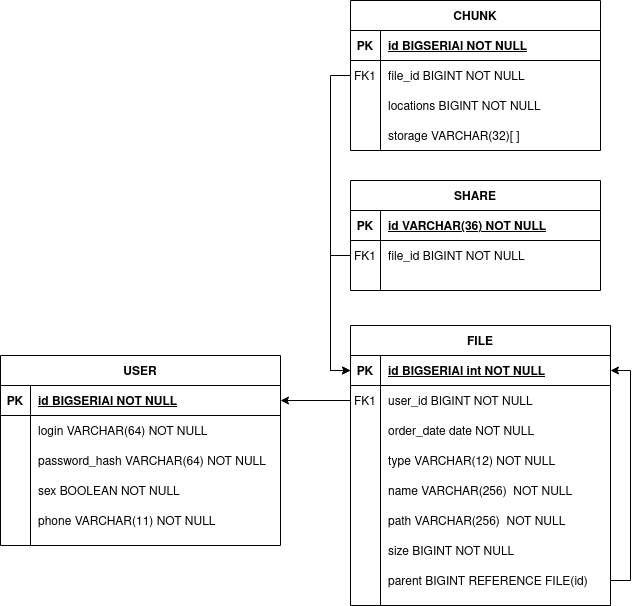

The diagram above was exported from draw.io. Its source (the exported page's mxGraphModel, read from the mxfile embedded in the PNG):
<mxGraphModel dx="1350" dy="804" grid="1" gridSize="10" guides="1" tooltips="1" connect="1" arrows="1" fold="1" page="1" pageScale="1" pageWidth="850" pageHeight="1100" math="0" shadow="0" extFonts="Permanent Marker^https://fonts.googleapis.com/css?family=Permanent+Marker">
  <root>
    <mxCell id="0" />
    <mxCell id="1" parent="0" />
    <mxCell id="C-vyLk0tnHw3VtMMgP7b-2" value="FILE" style="shape=table;startSize=30;container=1;collapsible=1;childLayout=tableLayout;fixedRows=1;rowLines=0;fontStyle=1;align=center;resizeLast=1;" parent="1" vertex="1">
      <mxGeometry x="460" y="355" width="260" height="280" as="geometry" />
    </mxCell>
    <mxCell id="C-vyLk0tnHw3VtMMgP7b-3" value="" style="shape=partialRectangle;collapsible=0;dropTarget=0;pointerEvents=0;fillColor=none;points=[[0,0.5],[1,0.5]];portConstraint=eastwest;top=0;left=0;right=0;bottom=1;" parent="C-vyLk0tnHw3VtMMgP7b-2" vertex="1">
      <mxGeometry y="30" width="260" height="30" as="geometry" />
    </mxCell>
    <mxCell id="C-vyLk0tnHw3VtMMgP7b-4" value="PK" style="shape=partialRectangle;overflow=hidden;connectable=0;fillColor=none;top=0;left=0;bottom=0;right=0;fontStyle=1;" parent="C-vyLk0tnHw3VtMMgP7b-3" vertex="1">
      <mxGeometry width="30" height="30" as="geometry" />
    </mxCell>
    <mxCell id="C-vyLk0tnHw3VtMMgP7b-5" value="id BIGSERIAl int NOT NULL " style="shape=partialRectangle;overflow=hidden;connectable=0;fillColor=none;top=0;left=0;bottom=0;right=0;align=left;spacingLeft=6;fontStyle=5;" parent="C-vyLk0tnHw3VtMMgP7b-3" vertex="1">
      <mxGeometry x="30" width="230" height="30" as="geometry" />
    </mxCell>
    <mxCell id="C-vyLk0tnHw3VtMMgP7b-6" value="" style="shape=partialRectangle;collapsible=0;dropTarget=0;pointerEvents=0;fillColor=none;points=[[0,0.5],[1,0.5]];portConstraint=eastwest;top=0;left=0;right=0;bottom=0;" parent="C-vyLk0tnHw3VtMMgP7b-2" vertex="1">
      <mxGeometry y="60" width="260" height="30" as="geometry" />
    </mxCell>
    <mxCell id="C-vyLk0tnHw3VtMMgP7b-7" value="FK1" style="shape=partialRectangle;overflow=hidden;connectable=0;fillColor=none;top=0;left=0;bottom=0;right=0;" parent="C-vyLk0tnHw3VtMMgP7b-6" vertex="1">
      <mxGeometry width="30" height="30" as="geometry" />
    </mxCell>
    <mxCell id="C-vyLk0tnHw3VtMMgP7b-8" value="user_id BIGINT NOT NULL" style="shape=partialRectangle;overflow=hidden;connectable=0;fillColor=none;top=0;left=0;bottom=0;right=0;align=left;spacingLeft=6;" parent="C-vyLk0tnHw3VtMMgP7b-6" vertex="1">
      <mxGeometry x="30" width="230" height="30" as="geometry" />
    </mxCell>
    <mxCell id="C-vyLk0tnHw3VtMMgP7b-9" value="" style="shape=partialRectangle;collapsible=0;dropTarget=0;pointerEvents=0;fillColor=none;points=[[0,0.5],[1,0.5]];portConstraint=eastwest;top=0;left=0;right=0;bottom=0;" parent="C-vyLk0tnHw3VtMMgP7b-2" vertex="1">
      <mxGeometry y="90" width="260" height="30" as="geometry" />
    </mxCell>
    <mxCell id="C-vyLk0tnHw3VtMMgP7b-10" value="" style="shape=partialRectangle;overflow=hidden;connectable=0;fillColor=none;top=0;left=0;bottom=0;right=0;" parent="C-vyLk0tnHw3VtMMgP7b-9" vertex="1">
      <mxGeometry width="30" height="30" as="geometry" />
    </mxCell>
    <mxCell id="C-vyLk0tnHw3VtMMgP7b-11" value="order_date date NOT NULL" style="shape=partialRectangle;overflow=hidden;connectable=0;fillColor=none;top=0;left=0;bottom=0;right=0;align=left;spacingLeft=6;" parent="C-vyLk0tnHw3VtMMgP7b-9" vertex="1">
      <mxGeometry x="30" width="230" height="30" as="geometry" />
    </mxCell>
    <mxCell id="77K1l9T2cYWj8vdlIYly-48" style="shape=partialRectangle;collapsible=0;dropTarget=0;pointerEvents=0;fillColor=none;points=[[0,0.5],[1,0.5]];portConstraint=eastwest;top=0;left=0;right=0;bottom=0;" parent="C-vyLk0tnHw3VtMMgP7b-2" vertex="1">
      <mxGeometry y="120" width="260" height="30" as="geometry" />
    </mxCell>
    <mxCell id="77K1l9T2cYWj8vdlIYly-49" style="shape=partialRectangle;overflow=hidden;connectable=0;fillColor=none;top=0;left=0;bottom=0;right=0;" parent="77K1l9T2cYWj8vdlIYly-48" vertex="1">
      <mxGeometry width="30" height="30" as="geometry" />
    </mxCell>
    <mxCell id="77K1l9T2cYWj8vdlIYly-50" value="type VARCHAR(12) NOT NULL" style="shape=partialRectangle;overflow=hidden;connectable=0;fillColor=none;top=0;left=0;bottom=0;right=0;align=left;spacingLeft=6;" parent="77K1l9T2cYWj8vdlIYly-48" vertex="1">
      <mxGeometry x="30" width="230" height="30" as="geometry" />
    </mxCell>
    <mxCell id="77K1l9T2cYWj8vdlIYly-45" style="shape=partialRectangle;collapsible=0;dropTarget=0;pointerEvents=0;fillColor=none;points=[[0,0.5],[1,0.5]];portConstraint=eastwest;top=0;left=0;right=0;bottom=0;" parent="C-vyLk0tnHw3VtMMgP7b-2" vertex="1">
      <mxGeometry y="150" width="260" height="30" as="geometry" />
    </mxCell>
    <mxCell id="77K1l9T2cYWj8vdlIYly-46" style="shape=partialRectangle;overflow=hidden;connectable=0;fillColor=none;top=0;left=0;bottom=0;right=0;" parent="77K1l9T2cYWj8vdlIYly-45" vertex="1">
      <mxGeometry width="30" height="30" as="geometry" />
    </mxCell>
    <mxCell id="77K1l9T2cYWj8vdlIYly-47" value="name VARCHAR(256)  NOT NULL" style="shape=partialRectangle;overflow=hidden;connectable=0;fillColor=none;top=0;left=0;bottom=0;right=0;align=left;spacingLeft=6;" parent="77K1l9T2cYWj8vdlIYly-45" vertex="1">
      <mxGeometry x="30" width="230" height="30" as="geometry" />
    </mxCell>
    <mxCell id="77K1l9T2cYWj8vdlIYly-42" style="shape=partialRectangle;collapsible=0;dropTarget=0;pointerEvents=0;fillColor=none;points=[[0,0.5],[1,0.5]];portConstraint=eastwest;top=0;left=0;right=0;bottom=0;" parent="C-vyLk0tnHw3VtMMgP7b-2" vertex="1">
      <mxGeometry y="180" width="260" height="30" as="geometry" />
    </mxCell>
    <mxCell id="77K1l9T2cYWj8vdlIYly-43" style="shape=partialRectangle;overflow=hidden;connectable=0;fillColor=none;top=0;left=0;bottom=0;right=0;" parent="77K1l9T2cYWj8vdlIYly-42" vertex="1">
      <mxGeometry width="30" height="30" as="geometry" />
    </mxCell>
    <mxCell id="77K1l9T2cYWj8vdlIYly-44" value="path VARCHAR(256)  NOT NULL" style="shape=partialRectangle;overflow=hidden;connectable=0;fillColor=none;top=0;left=0;bottom=0;right=0;align=left;spacingLeft=6;" parent="77K1l9T2cYWj8vdlIYly-42" vertex="1">
      <mxGeometry x="30" width="230" height="30" as="geometry" />
    </mxCell>
    <mxCell id="77K1l9T2cYWj8vdlIYly-87" style="shape=partialRectangle;collapsible=0;dropTarget=0;pointerEvents=0;fillColor=none;points=[[0,0.5],[1,0.5]];portConstraint=eastwest;top=0;left=0;right=0;bottom=0;" parent="C-vyLk0tnHw3VtMMgP7b-2" vertex="1">
      <mxGeometry y="210" width="260" height="30" as="geometry" />
    </mxCell>
    <mxCell id="77K1l9T2cYWj8vdlIYly-88" style="shape=partialRectangle;overflow=hidden;connectable=0;fillColor=none;top=0;left=0;bottom=0;right=0;" parent="77K1l9T2cYWj8vdlIYly-87" vertex="1">
      <mxGeometry width="30" height="30" as="geometry" />
    </mxCell>
    <mxCell id="77K1l9T2cYWj8vdlIYly-89" value="size BIGINT NOT NULL" style="shape=partialRectangle;overflow=hidden;connectable=0;fillColor=none;top=0;left=0;bottom=0;right=0;align=left;spacingLeft=6;" parent="77K1l9T2cYWj8vdlIYly-87" vertex="1">
      <mxGeometry x="30" width="230" height="30" as="geometry" />
    </mxCell>
    <mxCell id="77K1l9T2cYWj8vdlIYly-74" style="edgeStyle=orthogonalEdgeStyle;rounded=0;orthogonalLoop=1;jettySize=auto;html=1;exitX=1;exitY=0.5;exitDx=0;exitDy=0;entryX=1;entryY=0.5;entryDx=0;entryDy=0;" parent="C-vyLk0tnHw3VtMMgP7b-2" source="77K1l9T2cYWj8vdlIYly-65" target="C-vyLk0tnHw3VtMMgP7b-3" edge="1">
      <mxGeometry relative="1" as="geometry" />
    </mxCell>
    <mxCell id="77K1l9T2cYWj8vdlIYly-65" style="shape=partialRectangle;collapsible=0;dropTarget=0;pointerEvents=0;fillColor=none;points=[[0,0.5],[1,0.5]];portConstraint=eastwest;top=0;left=0;right=0;bottom=0;" parent="C-vyLk0tnHw3VtMMgP7b-2" vertex="1">
      <mxGeometry y="240" width="260" height="30" as="geometry" />
    </mxCell>
    <mxCell id="77K1l9T2cYWj8vdlIYly-66" style="shape=partialRectangle;overflow=hidden;connectable=0;fillColor=none;top=0;left=0;bottom=0;right=0;" parent="77K1l9T2cYWj8vdlIYly-65" vertex="1">
      <mxGeometry width="30" height="30" as="geometry" />
    </mxCell>
    <mxCell id="77K1l9T2cYWj8vdlIYly-67" value="parent BIGINT REFERENCE FILE(id)" style="shape=partialRectangle;overflow=hidden;connectable=0;fillColor=none;top=0;left=0;bottom=0;right=0;align=left;spacingLeft=6;" parent="77K1l9T2cYWj8vdlIYly-65" vertex="1">
      <mxGeometry x="30" width="230" height="30" as="geometry" />
    </mxCell>
    <mxCell id="C-vyLk0tnHw3VtMMgP7b-13" value="CHUNK" style="shape=table;startSize=30;container=1;collapsible=1;childLayout=tableLayout;fixedRows=1;rowLines=0;fontStyle=1;align=center;resizeLast=1;" parent="1" vertex="1">
      <mxGeometry x="460" y="30" width="250" height="150" as="geometry" />
    </mxCell>
    <mxCell id="C-vyLk0tnHw3VtMMgP7b-14" value="" style="shape=partialRectangle;collapsible=0;dropTarget=0;pointerEvents=0;fillColor=none;points=[[0,0.5],[1,0.5]];portConstraint=eastwest;top=0;left=0;right=0;bottom=1;" parent="C-vyLk0tnHw3VtMMgP7b-13" vertex="1">
      <mxGeometry y="30" width="250" height="30" as="geometry" />
    </mxCell>
    <mxCell id="C-vyLk0tnHw3VtMMgP7b-15" value="PK" style="shape=partialRectangle;overflow=hidden;connectable=0;fillColor=none;top=0;left=0;bottom=0;right=0;fontStyle=1;" parent="C-vyLk0tnHw3VtMMgP7b-14" vertex="1">
      <mxGeometry width="30" height="30" as="geometry" />
    </mxCell>
    <mxCell id="C-vyLk0tnHw3VtMMgP7b-16" value="id BIGSERIAl NOT NULL " style="shape=partialRectangle;overflow=hidden;connectable=0;fillColor=none;top=0;left=0;bottom=0;right=0;align=left;spacingLeft=6;fontStyle=5;" parent="C-vyLk0tnHw3VtMMgP7b-14" vertex="1">
      <mxGeometry x="30" width="220" height="30" as="geometry" />
    </mxCell>
    <mxCell id="C-vyLk0tnHw3VtMMgP7b-17" value="" style="shape=partialRectangle;collapsible=0;dropTarget=0;pointerEvents=0;fillColor=none;points=[[0,0.5],[1,0.5]];portConstraint=eastwest;top=0;left=0;right=0;bottom=0;" parent="C-vyLk0tnHw3VtMMgP7b-13" vertex="1">
      <mxGeometry y="60" width="250" height="30" as="geometry" />
    </mxCell>
    <mxCell id="C-vyLk0tnHw3VtMMgP7b-18" value="FK1" style="shape=partialRectangle;overflow=hidden;connectable=0;fillColor=none;top=0;left=0;bottom=0;right=0;" parent="C-vyLk0tnHw3VtMMgP7b-17" vertex="1">
      <mxGeometry width="30" height="30" as="geometry" />
    </mxCell>
    <mxCell id="C-vyLk0tnHw3VtMMgP7b-19" value="file_id BIGINT NOT NULL" style="shape=partialRectangle;overflow=hidden;connectable=0;fillColor=none;top=0;left=0;bottom=0;right=0;align=left;spacingLeft=6;" parent="C-vyLk0tnHw3VtMMgP7b-17" vertex="1">
      <mxGeometry x="30" width="220" height="30" as="geometry" />
    </mxCell>
    <mxCell id="C-vyLk0tnHw3VtMMgP7b-20" value="" style="shape=partialRectangle;collapsible=0;dropTarget=0;pointerEvents=0;fillColor=none;points=[[0,0.5],[1,0.5]];portConstraint=eastwest;top=0;left=0;right=0;bottom=0;" parent="C-vyLk0tnHw3VtMMgP7b-13" vertex="1">
      <mxGeometry y="90" width="250" height="30" as="geometry" />
    </mxCell>
    <mxCell id="C-vyLk0tnHw3VtMMgP7b-21" value="" style="shape=partialRectangle;overflow=hidden;connectable=0;fillColor=none;top=0;left=0;bottom=0;right=0;" parent="C-vyLk0tnHw3VtMMgP7b-20" vertex="1">
      <mxGeometry width="30" height="30" as="geometry" />
    </mxCell>
    <mxCell id="C-vyLk0tnHw3VtMMgP7b-22" value="locations BIGINT NOT NULL" style="shape=partialRectangle;overflow=hidden;connectable=0;fillColor=none;top=0;left=0;bottom=0;right=0;align=left;spacingLeft=6;" parent="C-vyLk0tnHw3VtMMgP7b-20" vertex="1">
      <mxGeometry x="30" width="220" height="30" as="geometry" />
    </mxCell>
    <mxCell id="77K1l9T2cYWj8vdlIYly-84" style="shape=partialRectangle;collapsible=0;dropTarget=0;pointerEvents=0;fillColor=none;points=[[0,0.5],[1,0.5]];portConstraint=eastwest;top=0;left=0;right=0;bottom=0;" parent="C-vyLk0tnHw3VtMMgP7b-13" vertex="1">
      <mxGeometry y="120" width="250" height="30" as="geometry" />
    </mxCell>
    <mxCell id="77K1l9T2cYWj8vdlIYly-85" style="shape=partialRectangle;overflow=hidden;connectable=0;fillColor=none;top=0;left=0;bottom=0;right=0;" parent="77K1l9T2cYWj8vdlIYly-84" vertex="1">
      <mxGeometry width="30" height="30" as="geometry" />
    </mxCell>
    <mxCell id="77K1l9T2cYWj8vdlIYly-86" value="storage VARCHAR(32)[ ]" style="shape=partialRectangle;overflow=hidden;connectable=0;fillColor=none;top=0;left=0;bottom=0;right=0;align=left;spacingLeft=6;" parent="77K1l9T2cYWj8vdlIYly-84" vertex="1">
      <mxGeometry x="30" width="220" height="30" as="geometry" />
    </mxCell>
    <mxCell id="C-vyLk0tnHw3VtMMgP7b-23" value="USER" style="shape=table;startSize=30;container=1;collapsible=1;childLayout=tableLayout;fixedRows=1;rowLines=0;fontStyle=1;align=center;resizeLast=1;" parent="1" vertex="1">
      <mxGeometry x="110" y="385" width="280" height="190" as="geometry" />
    </mxCell>
    <mxCell id="C-vyLk0tnHw3VtMMgP7b-24" value="" style="shape=partialRectangle;collapsible=0;dropTarget=0;pointerEvents=0;fillColor=none;points=[[0,0.5],[1,0.5]];portConstraint=eastwest;top=0;left=0;right=0;bottom=1;" parent="C-vyLk0tnHw3VtMMgP7b-23" vertex="1">
      <mxGeometry y="30" width="280" height="30" as="geometry" />
    </mxCell>
    <mxCell id="C-vyLk0tnHw3VtMMgP7b-25" value="PK" style="shape=partialRectangle;overflow=hidden;connectable=0;fillColor=none;top=0;left=0;bottom=0;right=0;fontStyle=1;" parent="C-vyLk0tnHw3VtMMgP7b-24" vertex="1">
      <mxGeometry width="30" height="30" as="geometry" />
    </mxCell>
    <mxCell id="C-vyLk0tnHw3VtMMgP7b-26" value="id BIGSERIAl NOT NULL " style="shape=partialRectangle;overflow=hidden;connectable=0;fillColor=none;top=0;left=0;bottom=0;right=0;align=left;spacingLeft=6;fontStyle=5;" parent="C-vyLk0tnHw3VtMMgP7b-24" vertex="1">
      <mxGeometry x="30" width="250" height="30" as="geometry" />
    </mxCell>
    <mxCell id="C-vyLk0tnHw3VtMMgP7b-27" value="" style="shape=partialRectangle;collapsible=0;dropTarget=0;pointerEvents=0;fillColor=none;points=[[0,0.5],[1,0.5]];portConstraint=eastwest;top=0;left=0;right=0;bottom=0;" parent="C-vyLk0tnHw3VtMMgP7b-23" vertex="1">
      <mxGeometry y="60" width="280" height="30" as="geometry" />
    </mxCell>
    <mxCell id="C-vyLk0tnHw3VtMMgP7b-28" value="" style="shape=partialRectangle;overflow=hidden;connectable=0;fillColor=none;top=0;left=0;bottom=0;right=0;" parent="C-vyLk0tnHw3VtMMgP7b-27" vertex="1">
      <mxGeometry width="30" height="30" as="geometry" />
    </mxCell>
    <mxCell id="C-vyLk0tnHw3VtMMgP7b-29" value="login VARCHAR(64) NOT NULL" style="shape=partialRectangle;overflow=hidden;connectable=0;fillColor=none;top=0;left=0;bottom=0;right=0;align=left;spacingLeft=6;" parent="C-vyLk0tnHw3VtMMgP7b-27" vertex="1">
      <mxGeometry x="30" width="250" height="30" as="geometry" />
    </mxCell>
    <mxCell id="77K1l9T2cYWj8vdlIYly-33" style="shape=partialRectangle;collapsible=0;dropTarget=0;pointerEvents=0;fillColor=none;points=[[0,0.5],[1,0.5]];portConstraint=eastwest;top=0;left=0;right=0;bottom=0;" parent="C-vyLk0tnHw3VtMMgP7b-23" vertex="1">
      <mxGeometry y="90" width="280" height="30" as="geometry" />
    </mxCell>
    <mxCell id="77K1l9T2cYWj8vdlIYly-34" style="shape=partialRectangle;overflow=hidden;connectable=0;fillColor=none;top=0;left=0;bottom=0;right=0;" parent="77K1l9T2cYWj8vdlIYly-33" vertex="1">
      <mxGeometry width="30" height="30" as="geometry" />
    </mxCell>
    <mxCell id="77K1l9T2cYWj8vdlIYly-35" value="password_hash VARCHAR(64) NOT NULL" style="shape=partialRectangle;overflow=hidden;connectable=0;fillColor=none;top=0;left=0;bottom=0;right=0;align=left;spacingLeft=6;" parent="77K1l9T2cYWj8vdlIYly-33" vertex="1">
      <mxGeometry x="30" width="250" height="30" as="geometry" />
    </mxCell>
    <mxCell id="77K1l9T2cYWj8vdlIYly-36" style="shape=partialRectangle;collapsible=0;dropTarget=0;pointerEvents=0;fillColor=none;points=[[0,0.5],[1,0.5]];portConstraint=eastwest;top=0;left=0;right=0;bottom=0;" parent="C-vyLk0tnHw3VtMMgP7b-23" vertex="1">
      <mxGeometry y="120" width="280" height="30" as="geometry" />
    </mxCell>
    <mxCell id="77K1l9T2cYWj8vdlIYly-37" style="shape=partialRectangle;overflow=hidden;connectable=0;fillColor=none;top=0;left=0;bottom=0;right=0;" parent="77K1l9T2cYWj8vdlIYly-36" vertex="1">
      <mxGeometry width="30" height="30" as="geometry" />
    </mxCell>
    <mxCell id="77K1l9T2cYWj8vdlIYly-38" value="sex BOOLEAN NOT NULL" style="shape=partialRectangle;overflow=hidden;connectable=0;fillColor=none;top=0;left=0;bottom=0;right=0;align=left;spacingLeft=6;" parent="77K1l9T2cYWj8vdlIYly-36" vertex="1">
      <mxGeometry x="30" width="250" height="30" as="geometry" />
    </mxCell>
    <mxCell id="77K1l9T2cYWj8vdlIYly-39" style="shape=partialRectangle;collapsible=0;dropTarget=0;pointerEvents=0;fillColor=none;points=[[0,0.5],[1,0.5]];portConstraint=eastwest;top=0;left=0;right=0;bottom=0;" parent="C-vyLk0tnHw3VtMMgP7b-23" vertex="1">
      <mxGeometry y="150" width="280" height="30" as="geometry" />
    </mxCell>
    <mxCell id="77K1l9T2cYWj8vdlIYly-40" style="shape=partialRectangle;overflow=hidden;connectable=0;fillColor=none;top=0;left=0;bottom=0;right=0;" parent="77K1l9T2cYWj8vdlIYly-39" vertex="1">
      <mxGeometry width="30" height="30" as="geometry" />
    </mxCell>
    <mxCell id="77K1l9T2cYWj8vdlIYly-41" value="phone VARCHAR(11) NOT NULL" style="shape=partialRectangle;overflow=hidden;connectable=0;fillColor=none;top=0;left=0;bottom=0;right=0;align=left;spacingLeft=6;" parent="77K1l9T2cYWj8vdlIYly-39" vertex="1">
      <mxGeometry x="30" width="250" height="30" as="geometry" />
    </mxCell>
    <mxCell id="77K1l9T2cYWj8vdlIYly-2" value="SHARE" style="shape=table;startSize=30;container=1;collapsible=1;childLayout=tableLayout;fixedRows=1;rowLines=0;fontStyle=1;align=center;resizeLast=1;" parent="1" vertex="1">
      <mxGeometry x="460" y="210" width="250" height="110" as="geometry" />
    </mxCell>
    <mxCell id="77K1l9T2cYWj8vdlIYly-3" value="" style="shape=partialRectangle;collapsible=0;dropTarget=0;pointerEvents=0;fillColor=none;points=[[0,0.5],[1,0.5]];portConstraint=eastwest;top=0;left=0;right=0;bottom=1;" parent="77K1l9T2cYWj8vdlIYly-2" vertex="1">
      <mxGeometry y="30" width="250" height="30" as="geometry" />
    </mxCell>
    <mxCell id="77K1l9T2cYWj8vdlIYly-4" value="PK" style="shape=partialRectangle;overflow=hidden;connectable=0;fillColor=none;top=0;left=0;bottom=0;right=0;fontStyle=1;" parent="77K1l9T2cYWj8vdlIYly-3" vertex="1">
      <mxGeometry width="30" height="30" as="geometry" />
    </mxCell>
    <mxCell id="77K1l9T2cYWj8vdlIYly-5" value="id VARCHAR(36) NOT NULL " style="shape=partialRectangle;overflow=hidden;connectable=0;fillColor=none;top=0;left=0;bottom=0;right=0;align=left;spacingLeft=6;fontStyle=5;" parent="77K1l9T2cYWj8vdlIYly-3" vertex="1">
      <mxGeometry x="30" width="220" height="30" as="geometry" />
    </mxCell>
    <mxCell id="77K1l9T2cYWj8vdlIYly-6" value="" style="shape=partialRectangle;collapsible=0;dropTarget=0;pointerEvents=0;fillColor=none;points=[[0,0.5],[1,0.5]];portConstraint=eastwest;top=0;left=0;right=0;bottom=0;" parent="77K1l9T2cYWj8vdlIYly-2" vertex="1">
      <mxGeometry y="60" width="250" height="30" as="geometry" />
    </mxCell>
    <mxCell id="77K1l9T2cYWj8vdlIYly-7" value="FK1" style="shape=partialRectangle;overflow=hidden;connectable=0;fillColor=none;top=0;left=0;bottom=0;right=0;" parent="77K1l9T2cYWj8vdlIYly-6" vertex="1">
      <mxGeometry width="30" height="30" as="geometry" />
    </mxCell>
    <mxCell id="77K1l9T2cYWj8vdlIYly-8" value="file_id BIGINT NOT NULL" style="shape=partialRectangle;overflow=hidden;connectable=0;fillColor=none;top=0;left=0;bottom=0;right=0;align=left;spacingLeft=6;" parent="77K1l9T2cYWj8vdlIYly-6" vertex="1">
      <mxGeometry x="30" width="220" height="30" as="geometry" />
    </mxCell>
    <mxCell id="77K1l9T2cYWj8vdlIYly-9" value="" style="shape=partialRectangle;collapsible=0;dropTarget=0;pointerEvents=0;fillColor=none;points=[[0,0.5],[1,0.5]];portConstraint=eastwest;top=0;left=0;right=0;bottom=0;" parent="77K1l9T2cYWj8vdlIYly-2" vertex="1">
      <mxGeometry y="90" width="250" height="20" as="geometry" />
    </mxCell>
    <mxCell id="77K1l9T2cYWj8vdlIYly-10" value="" style="shape=partialRectangle;overflow=hidden;connectable=0;fillColor=none;top=0;left=0;bottom=0;right=0;" parent="77K1l9T2cYWj8vdlIYly-9" vertex="1">
      <mxGeometry width="30" height="20" as="geometry" />
    </mxCell>
    <mxCell id="77K1l9T2cYWj8vdlIYly-11" value="" style="shape=partialRectangle;overflow=hidden;connectable=0;fillColor=none;top=0;left=0;bottom=0;right=0;align=left;spacingLeft=6;" parent="77K1l9T2cYWj8vdlIYly-9" vertex="1">
      <mxGeometry x="30" width="220" height="20" as="geometry" />
    </mxCell>
    <mxCell id="77K1l9T2cYWj8vdlIYly-77" style="edgeStyle=orthogonalEdgeStyle;rounded=0;orthogonalLoop=1;jettySize=auto;html=1;exitX=0;exitY=0.5;exitDx=0;exitDy=0;entryX=1;entryY=0.5;entryDx=0;entryDy=0;" parent="1" source="C-vyLk0tnHw3VtMMgP7b-6" target="C-vyLk0tnHw3VtMMgP7b-24" edge="1">
      <mxGeometry relative="1" as="geometry" />
    </mxCell>
    <mxCell id="77K1l9T2cYWj8vdlIYly-81" style="edgeStyle=orthogonalEdgeStyle;rounded=0;orthogonalLoop=1;jettySize=auto;html=1;exitX=0;exitY=0.5;exitDx=0;exitDy=0;entryX=0;entryY=0.5;entryDx=0;entryDy=0;" parent="1" source="C-vyLk0tnHw3VtMMgP7b-17" target="C-vyLk0tnHw3VtMMgP7b-3" edge="1">
      <mxGeometry relative="1" as="geometry" />
    </mxCell>
    <mxCell id="77K1l9T2cYWj8vdlIYly-82" style="edgeStyle=orthogonalEdgeStyle;rounded=0;orthogonalLoop=1;jettySize=auto;html=1;exitX=0;exitY=0.5;exitDx=0;exitDy=0;entryX=0;entryY=0.5;entryDx=0;entryDy=0;" parent="1" source="77K1l9T2cYWj8vdlIYly-6" target="C-vyLk0tnHw3VtMMgP7b-3" edge="1">
      <mxGeometry relative="1" as="geometry" />
    </mxCell>
  </root>
</mxGraphModel>